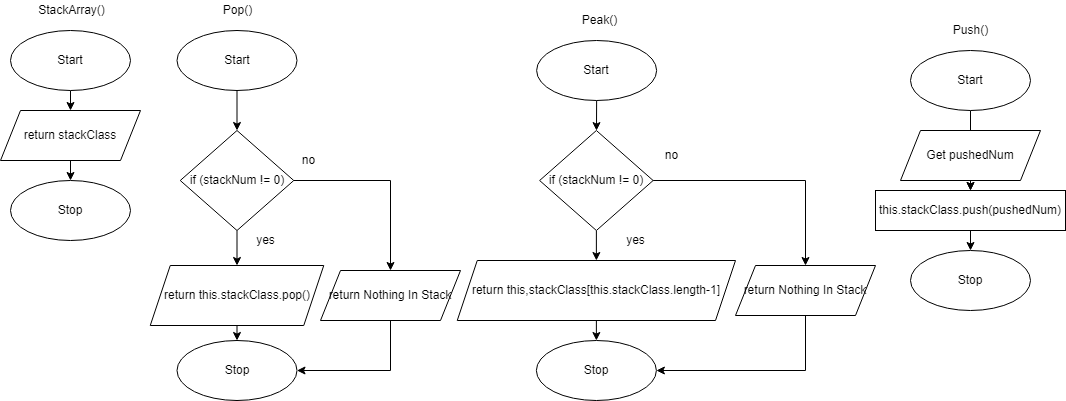

The diagram above was exported from draw.io. Its source (the exported page's mxGraphModel, read from the mxfile embedded in the PNG):
<mxGraphModel dx="1074" dy="692" grid="1" gridSize="10" guides="1" tooltips="1" connect="1" arrows="1" fold="1" page="1" pageScale="1" pageWidth="827" pageHeight="1169" math="0" shadow="0">
  <root>
    <mxCell id="0" />
    <mxCell id="1" parent="0" />
    <mxCell id="311" style="edgeStyle=none;html=1;entryX=0.5;entryY=0;entryDx=0;entryDy=0;" parent="1" source="312" target="314" edge="1">
      <mxGeometry relative="1" as="geometry" />
    </mxCell>
    <mxCell id="312" value="Start" style="ellipse;whiteSpace=wrap;html=1;" parent="1" vertex="1">
      <mxGeometry x="340" y="680" width="120" height="60" as="geometry" />
    </mxCell>
    <mxCell id="313" value="" style="edgeStyle=none;html=1;" parent="1" source="314" target="315" edge="1">
      <mxGeometry relative="1" as="geometry" />
    </mxCell>
    <mxCell id="314" value="return stackClass" style="shape=parallelogram;perimeter=parallelogramPerimeter;whiteSpace=wrap;html=1;fixedSize=1;" parent="1" vertex="1">
      <mxGeometry x="330" y="760" width="140" height="50" as="geometry" />
    </mxCell>
    <mxCell id="315" value="Stop" style="ellipse;whiteSpace=wrap;html=1;" parent="1" vertex="1">
      <mxGeometry x="340" y="830" width="120" height="60" as="geometry" />
    </mxCell>
    <mxCell id="316" value="StackArray()" style="text;html=1;align=center;verticalAlign=middle;resizable=0;points=[];autosize=1;strokeColor=none;fillColor=none;" parent="1" vertex="1">
      <mxGeometry x="360.5" y="650" width="80" height="20" as="geometry" />
    </mxCell>
    <mxCell id="341" value="" style="edgeStyle=none;html=1;" parent="1" source="318" target="340" edge="1">
      <mxGeometry relative="1" as="geometry" />
    </mxCell>
    <mxCell id="318" value="Start" style="ellipse;whiteSpace=wrap;html=1;" parent="1" vertex="1">
      <mxGeometry x="506.5" y="680" width="120" height="60" as="geometry" />
    </mxCell>
    <mxCell id="319" value="" style="edgeStyle=none;html=1;" parent="1" source="320" target="321" edge="1">
      <mxGeometry relative="1" as="geometry" />
    </mxCell>
    <mxCell id="320" value="return this.stackClass.pop()" style="shape=parallelogram;perimeter=parallelogramPerimeter;whiteSpace=wrap;html=1;fixedSize=1;" parent="1" vertex="1">
      <mxGeometry x="479.75" y="915" width="173.5" height="60" as="geometry" />
    </mxCell>
    <mxCell id="321" value="Stop" style="ellipse;whiteSpace=wrap;html=1;" parent="1" vertex="1">
      <mxGeometry x="506.5" y="990" width="120" height="60" as="geometry" />
    </mxCell>
    <mxCell id="322" value="Pop()" style="text;html=1;align=center;verticalAlign=middle;resizable=0;points=[];autosize=1;strokeColor=none;fillColor=none;" parent="1" vertex="1">
      <mxGeometry x="546.5" y="650" width="40" height="20" as="geometry" />
    </mxCell>
    <mxCell id="360" value="" style="edgeStyle=none;rounded=0;html=1;" parent="1" source="324" target="330" edge="1">
      <mxGeometry relative="1" as="geometry" />
    </mxCell>
    <mxCell id="324" value="Start" style="ellipse;whiteSpace=wrap;html=1;" parent="1" vertex="1">
      <mxGeometry x="1240" y="700" width="120" height="60" as="geometry" />
    </mxCell>
    <mxCell id="325" style="edgeStyle=none;html=1;entryX=0.5;entryY=0;entryDx=0;entryDy=0;" parent="1" source="326" target="330" edge="1">
      <mxGeometry relative="1" as="geometry" />
    </mxCell>
    <mxCell id="326" value="Get pushedNum" style="shape=parallelogram;perimeter=parallelogramPerimeter;whiteSpace=wrap;html=1;fixedSize=1;" parent="1" vertex="1">
      <mxGeometry x="1230" y="780" width="140" height="50" as="geometry" />
    </mxCell>
    <mxCell id="327" value="Stop" style="ellipse;whiteSpace=wrap;html=1;" parent="1" vertex="1">
      <mxGeometry x="1240" y="900" width="120" height="60" as="geometry" />
    </mxCell>
    <mxCell id="328" value="Push()" style="text;html=1;align=center;verticalAlign=middle;resizable=0;points=[];autosize=1;strokeColor=none;fillColor=none;" parent="1" vertex="1">
      <mxGeometry x="1275" y="670" width="50" height="20" as="geometry" />
    </mxCell>
    <mxCell id="329" value="" style="edgeStyle=none;html=1;" parent="1" source="330" target="327" edge="1">
      <mxGeometry relative="1" as="geometry" />
    </mxCell>
    <mxCell id="330" value="this.stackClass.push(pushedNum)" style="whiteSpace=wrap;html=1;" parent="1" vertex="1">
      <mxGeometry x="1205" y="840" width="190" height="40" as="geometry" />
    </mxCell>
    <mxCell id="349" value="" style="edgeStyle=none;rounded=0;html=1;" parent="1" source="332" target="347" edge="1">
      <mxGeometry relative="1" as="geometry" />
    </mxCell>
    <mxCell id="332" value="Start" style="ellipse;whiteSpace=wrap;html=1;" parent="1" vertex="1">
      <mxGeometry x="866.13" y="690" width="120" height="60" as="geometry" />
    </mxCell>
    <mxCell id="339" value="" style="edgeStyle=none;html=1;" parent="1" source="334" target="335" edge="1">
      <mxGeometry relative="1" as="geometry" />
    </mxCell>
    <mxCell id="334" value="return this,stackClass[this.stackClass.length-1]" style="shape=parallelogram;perimeter=parallelogramPerimeter;whiteSpace=wrap;html=1;fixedSize=1;" parent="1" vertex="1">
      <mxGeometry x="786.76" y="910" width="278.25" height="60" as="geometry" />
    </mxCell>
    <mxCell id="335" value="Stop" style="ellipse;whiteSpace=wrap;html=1;" parent="1" vertex="1">
      <mxGeometry x="865.88" y="990" width="120" height="60" as="geometry" />
    </mxCell>
    <mxCell id="336" value="Peak()" style="text;html=1;align=center;verticalAlign=middle;resizable=0;points=[];autosize=1;strokeColor=none;fillColor=none;" parent="1" vertex="1">
      <mxGeometry x="904.13" y="660" width="50" height="20" as="geometry" />
    </mxCell>
    <mxCell id="342" value="" style="edgeStyle=none;html=1;" parent="1" source="340" target="320" edge="1">
      <mxGeometry relative="1" as="geometry" />
    </mxCell>
    <mxCell id="344" style="edgeStyle=none;html=1;entryX=0.5;entryY=0;entryDx=0;entryDy=0;rounded=0;" parent="1" source="340" target="343" edge="1">
      <mxGeometry relative="1" as="geometry">
        <Array as="points">
          <mxPoint x="720" y="830" />
        </Array>
      </mxGeometry>
    </mxCell>
    <mxCell id="340" value="if (stackNum != 0)" style="rhombus;whiteSpace=wrap;html=1;" parent="1" vertex="1">
      <mxGeometry x="509.75" y="780" width="113.5" height="100" as="geometry" />
    </mxCell>
    <mxCell id="345" style="edgeStyle=none;html=1;entryX=1;entryY=0.5;entryDx=0;entryDy=0;rounded=0;" parent="1" source="343" target="321" edge="1">
      <mxGeometry relative="1" as="geometry">
        <Array as="points">
          <mxPoint x="720" y="1020" />
        </Array>
      </mxGeometry>
    </mxCell>
    <mxCell id="343" value="return Nothing In Stack" style="shape=parallelogram;perimeter=parallelogramPerimeter;whiteSpace=wrap;html=1;fixedSize=1;" parent="1" vertex="1">
      <mxGeometry x="650" y="920" width="140" height="50" as="geometry" />
    </mxCell>
    <mxCell id="351" value="" style="edgeStyle=none;rounded=0;html=1;" parent="1" source="347" target="334" edge="1">
      <mxGeometry relative="1" as="geometry" />
    </mxCell>
    <mxCell id="354" style="edgeStyle=none;rounded=0;html=1;entryX=0.5;entryY=0;entryDx=0;entryDy=0;" parent="1" source="347" target="353" edge="1">
      <mxGeometry relative="1" as="geometry">
        <Array as="points">
          <mxPoint x="1135" y="830" />
        </Array>
      </mxGeometry>
    </mxCell>
    <mxCell id="347" value="if (stackNum != 0)" style="rhombus;whiteSpace=wrap;html=1;" parent="1" vertex="1">
      <mxGeometry x="869.13" y="780" width="113.5" height="100" as="geometry" />
    </mxCell>
    <mxCell id="355" style="edgeStyle=none;rounded=0;html=1;entryX=1;entryY=0.5;entryDx=0;entryDy=0;" parent="1" source="353" target="335" edge="1">
      <mxGeometry relative="1" as="geometry">
        <Array as="points">
          <mxPoint x="1135" y="1020" />
        </Array>
      </mxGeometry>
    </mxCell>
    <mxCell id="353" value="return Nothing In Stack" style="shape=parallelogram;perimeter=parallelogramPerimeter;whiteSpace=wrap;html=1;fixedSize=1;" parent="1" vertex="1">
      <mxGeometry x="1065" y="915" width="140" height="50" as="geometry" />
    </mxCell>
    <mxCell id="356" value="yes" style="text;html=1;align=center;verticalAlign=middle;resizable=0;points=[];autosize=1;strokeColor=none;fillColor=none;" parent="1" vertex="1">
      <mxGeometry x="580" y="880" width="30" height="20" as="geometry" />
    </mxCell>
    <mxCell id="357" value="no" style="text;html=1;align=center;verticalAlign=middle;resizable=0;points=[];autosize=1;strokeColor=none;fillColor=none;" parent="1" vertex="1">
      <mxGeometry x="623.25" y="800" width="30" height="20" as="geometry" />
    </mxCell>
    <mxCell id="358" value="yes" style="text;html=1;align=center;verticalAlign=middle;resizable=0;points=[];autosize=1;strokeColor=none;fillColor=none;" parent="1" vertex="1">
      <mxGeometry x="950" y="880" width="30" height="20" as="geometry" />
    </mxCell>
    <mxCell id="359" value="no" style="text;html=1;align=center;verticalAlign=middle;resizable=0;points=[];autosize=1;strokeColor=none;fillColor=none;" parent="1" vertex="1">
      <mxGeometry x="986.13" y="795" width="30" height="20" as="geometry" />
    </mxCell>
  </root>
</mxGraphModel>